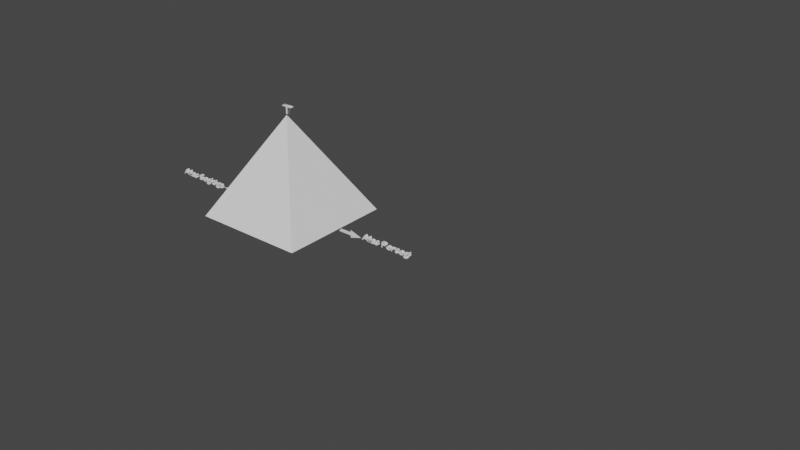 # Source: ket_limas4.blend  (saved by Blender 2.92.15; exported with 4.5.12 LTS)
import bpy
from mathutils import Matrix  # noqa: F401  (used for matrix-valued properties, if any)

bpy.ops.wm.read_factory_settings(use_empty=True)
scene = bpy.context.scene
scene.name = 'Scene'

# ---- collections
col_collection = bpy.data.collections.new('Collection'); scene.collection.children.link(col_collection)

# ---- world
world_world = bpy.data.worlds.new('World'); scene.world = world_world
world_world.use_nodes = True; world_world.node_tree.nodes.clear()
_N = world_world.node_tree.nodes; _L = world_world.node_tree.links
n0 = _N.new('ShaderNodeOutputWorld'); n0.name = 'World Output'; n0.location = (300, 300)
n1 = _N.new('ShaderNodeBackground'); n1.name = 'Background'; n1.location = (10, 300)
n1.inputs[0].default_value = (0.05088, 0.05088, 0.05088, 1.0)
_L.new(n1.outputs[0], n0.inputs[0])
n0.is_active_output = True
world_world.color = (0.05088, 0.05088, 0.05088)
world_world.use_sun_shadow = False
world_world.sun_shadow_jitter_overblur = 0.0

# ---- meshes
me_cube_006 = bpy.data.meshes.new('Cube.006')
me_cube_006.from_pydata([], [], [])
_uv = me_cube_006.uv_layers.new(name='UVMap')
_uv.uv.foreach_set('vector', [])
me_cube_006.use_remesh_fix_poles = True
me_cube_006.use_remesh_preserve_attributes = False
me_cube_006.use_mirror_vertex_groups = False
me_cube_006.update()
me_cylinder_004 = bpy.data.meshes.new('Cylinder.004')
me_cylinder_004.from_pydata([], [], [])
_uv = me_cylinder_004.uv_layers.new(name='UVMap')
_uv.uv.foreach_set('vector', [])
me_cylinder_004.use_remesh_fix_poles = True
me_cylinder_004.use_remesh_preserve_attributes = False
me_cylinder_004.use_mirror_vertex_groups = False
me_cylinder_004.update()
me_cube = bpy.data.meshes.new('Cube')
me_cube.from_pydata([], [], [])
_uv = me_cube.uv_layers.new(name='UVMap')
_uv.uv.foreach_set('vector', [])
me_cube.use_remesh_fix_poles = True
me_cube.use_remesh_preserve_attributes = False
me_cube.use_mirror_vertex_groups = False
me_cube.update()
me_cube_008 = bpy.data.meshes.new('Cube.008')
me_cube_008.from_pydata([], [], [])
_uv = me_cube_008.uv_layers.new(name='UVMap')
_uv.uv.foreach_set('vector', [])
me_cube_008.use_remesh_fix_poles = True
me_cube_008.use_remesh_preserve_attributes = False
me_cube_008.use_mirror_vertex_groups = False
me_cube_008.update()
me_cube_009 = bpy.data.meshes.new('Cube.009')
me_cube_009.from_pydata([(-1.0, -1.192e-07, 0.0), (0.0, -1.192e-07, 2.0), (1.0, -1.192e-07, 0.0)], [], [(2, 1, 0)])
_uv = me_cube_009.uv_layers.new(name='UVMap')
_uv.uv.foreach_set('vector', [0.375, 0.75, 0.625, 1.0, 0.375, 1.0])
me_cube_009.use_remesh_fix_poles = True
me_cube_009.use_remesh_preserve_attributes = False
me_cube_009.use_mirror_vertex_groups = False
me_cube_009.update()
me_cube_010 = bpy.data.meshes.new('Cube.010')
me_cube_010.from_pydata([(0.0, -1.0, 0.0), (0.0, 0.0, 2.0), (0.0, 1.0, 0.0)], [], [(2, 1, 0)])
_uv = me_cube_010.uv_layers.new(name='UVMap')
_uv.uv.foreach_set('vector', [0.375, 0.5, 0.625, 0.75, 0.375, 0.75])
me_cube_010.use_remesh_fix_poles = True
me_cube_010.use_remesh_preserve_attributes = False
me_cube_010.use_mirror_vertex_groups = False
me_cube_010.update()
me_cube_011 = bpy.data.meshes.new('Cube.011')
me_cube_011.from_pydata([(-1.0, 1.192e-07, 0.0), (0.0, 1.192e-07, 2.0), (1.0, 1.192e-07, 0.0)], [], [(0, 1, 2)])
_uv = me_cube_011.uv_layers.new(name='UVMap')
_uv.uv.foreach_set('vector', [0.375, 0.25, 0.625, 0.5, 0.375, 0.5])
me_cube_011.use_remesh_fix_poles = True
me_cube_011.use_remesh_preserve_attributes = False
me_cube_011.use_mirror_vertex_groups = False
me_cube_011.update()
me_cube_012 = bpy.data.meshes.new('Cube.012')
me_cube_012.from_pydata([(0.0, -1.0, 0.0), (0.0, 0.0, 2.0), (0.0, 1.0, 0.0)], [], [(0, 1, 2)])
_uv = me_cube_012.uv_layers.new(name='UVMap')
_uv.uv.foreach_set('vector', [0.375, 0.0, 0.625, 0.25, 0.375, 0.25])
me_cube_012.use_remesh_fix_poles = True
me_cube_012.use_remesh_preserve_attributes = False
me_cube_012.use_mirror_vertex_groups = False
me_cube_012.update()
me_cube_013 = bpy.data.meshes.new('Cube.013')
me_cube_013.from_pydata([(-1.0, -1.0, -1.0), (-1.0, 1.0, -1.0), (1.0, -1.0, -1.0), (1.0, 1.0, -1.0)], [], [(1, 3, 2, 0)])
_uv = me_cube_013.uv_layers.new(name='UVMap')
_uv.uv.foreach_set('vector', [0.125, 0.5, 0.375, 0.5, 0.375, 0.75, 0.125, 0.75])
me_cube_013.use_remesh_fix_poles = True
me_cube_013.use_remesh_preserve_attributes = False
me_cube_013.use_mirror_vertex_groups = False
me_cube_013.update()
me_plane_005 = bpy.data.meshes.new('Plane.005')
me_plane_005.from_pydata([(-1.0, -1.0, 0.0), (1.0, -1.0, 0.0), (-1.0, 1.0, 0.0), (1.0, 1.0, 0.0)], [], [(0, 1, 3, 2)])
_uv = me_plane_005.uv_layers.new(name='UVMap')
_uv.uv.foreach_set('vector', [0.0, 0.0, 1.0, 0.0, 1.0, 1.0, 0.0, 1.0])
me_plane_005.use_remesh_fix_poles = True
me_plane_005.use_remesh_preserve_attributes = False
me_plane_005.use_mirror_vertex_groups = False
me_plane_005.update()
me_plane_006 = bpy.data.meshes.new('Plane.006')
me_plane_006.from_pydata([(-1.0, 0.0, 0.0), (1.0, -1.0, 0.0), (1.0, 1.0, 0.0)], [], [(0, 1, 2)])
_uv = me_plane_006.uv_layers.new(name='UVMap')
_uv.uv.foreach_set('vector', [0.0, 0.0, 1.0, 0.0, 1.0, 1.0])
me_plane_006.use_remesh_fix_poles = True
me_plane_006.use_remesh_preserve_attributes = False
me_plane_006.use_mirror_vertex_groups = False
me_plane_006.update()
me_plane_007 = bpy.data.meshes.new('Plane.007')
me_plane_007.from_pydata([(-1.0, -1.0, 0.0), (1.0, -1.0, 0.0), (-1.0, 1.0, 0.0), (1.0, 1.0, 0.0)], [], [(0, 1, 3, 2)])
_uv = me_plane_007.uv_layers.new(name='UVMap')
_uv.uv.foreach_set('vector', [0.0, 0.0, 1.0, 0.0, 1.0, 1.0, 0.0, 1.0])
me_plane_007.use_remesh_fix_poles = True
me_plane_007.use_remesh_preserve_attributes = False
me_plane_007.use_mirror_vertex_groups = False
me_plane_007.update()
me_plane_004 = bpy.data.meshes.new('Plane.004')
me_plane_004.from_pydata([(-1.0, 0.0, 0.0), (1.0, -1.0, 0.0), (1.0, 1.0, 0.0)], [], [(0, 1, 2)])
_uv = me_plane_004.uv_layers.new(name='UVMap')
_uv.uv.foreach_set('vector', [0.0, 0.0, 1.0, 0.0, 1.0, 1.0])
me_plane_004.use_remesh_fix_poles = True
me_plane_004.use_remesh_preserve_attributes = False
me_plane_004.use_mirror_vertex_groups = False
me_plane_004.update()

# ---- curves / text
txt_text_002 = bpy.data.curves.new('Text.002', 'FONT')
txt_text_002.dimensions = '2D'
txt_text_002.body = 'T'
txt_text_002.use_path_clamp = True
txt_text_002.extrude = 0.1
txt_text_004 = bpy.data.curves.new('Text.004', 'FONT')
txt_text_004.dimensions = '2D'
txt_text_004.body = 'Alas Segitiga'
txt_text_004.use_path_clamp = True
txt_text_004.extrude = 0.1
txt_text_005 = bpy.data.curves.new('Text.005', 'FONT')
txt_text_005.dimensions = '2D'
txt_text_005.body = 'Alas Persegi'
txt_text_005.use_path_clamp = True
txt_text_005.extrude = 0.1

# ---- objects
ob_cube = bpy.data.objects.new('Cube', me_cube_006)
ob_cylinder = bpy.data.objects.new('Cylinder', me_cylinder_004)
ob_cube_001 = bpy.data.objects.new('Cube.001', me_cube)
ob_cube_002 = bpy.data.objects.new('Cube.002', me_cube_008)
ob_cube_003 = bpy.data.objects.new('Cube.003', me_cube_009)
ob_cube_004 = bpy.data.objects.new('Cube.004', me_cube_010)
ob_cube_005 = bpy.data.objects.new('Cube.005', me_cube_011)
ob_cube_006 = bpy.data.objects.new('Cube.006', me_cube_012)
ob_cube_007 = bpy.data.objects.new('Cube.007', me_cube_013)
ob_text_002 = bpy.data.objects.new('Text.002', txt_text_002)
ob_plane_005 = bpy.data.objects.new('Plane.005', me_plane_005)
ob_plane_006 = bpy.data.objects.new('Plane.006', me_plane_006)
ob_plane_003 = bpy.data.objects.new('Plane.003', me_plane_007)
ob_plane_002 = bpy.data.objects.new('Plane.002', me_plane_004)
ob_text_001 = bpy.data.objects.new('Text.001', txt_text_004)
ob_text_004 = bpy.data.objects.new('Text.004', txt_text_005)

# ---- transforms, parenting, visibility, modifiers, constraints
ob_cube.location = (-0.08296, 0.0, -0.02632)
ob_cube.scale = (1.13, 1.0, 0.546)
ob_cube.lineart.crease_threshold = 0.0
ob_cylinder.location = (1.047, 0.3052, -0.5431)
ob_cylinder.rotation_euler = (0.0, -0.0, 0.7854)
ob_cylinder.lineart.crease_threshold = 0.0
ob_cube_001.location = (-0.4704, 1.012, 0.6011)
ob_cube_001.scale = (0.666, 0.6509, 0.5912)
ob_cube_001.lineart.crease_threshold = 0.0
ob_cube_002.location = (2.263, -0.1045, 0.2954)
ob_cube_002.scale = (0.3604, 0.3604, 0.3604)
ob_cube_002.lineart.crease_threshold = 0.0
ob_cube_003.location = (-0.2385, 0.001601, -0.1026)
ob_cube_003.rotation_euler = (-0.5236, -0.0, 0.0)
ob_cube_003.scale = (0.3604, 0.3604, 0.3604)
ob_cube_003.lineart.crease_threshold = 0.0
ob_cube_004.location = (0.122, 0.3621, -0.1026)
ob_cube_004.rotation_euler = (0.0, -0.5236, 0.0)
ob_cube_004.scale = (0.3604, 0.3604, 0.3604)
ob_cube_004.lineart.crease_threshold = 0.0
ob_cube_005.location = (-0.2385, 0.7225, -0.1026)
ob_cube_005.rotation_euler = (0.5236, -0.0, 0.0)
ob_cube_005.scale = (0.3604, 0.3604, 0.3604)
ob_cube_005.lineart.crease_threshold = 0.0
ob_cube_006.location = (-0.5989, 0.3621, -0.1026)
ob_cube_006.rotation_euler = (0.0, 0.5236, 0.0)
ob_cube_006.scale = (0.3604, 0.3604, 0.3604)
ob_cube_006.lineart.crease_threshold = 0.0
ob_cube_007.location = (-0.2385, 0.3621, 0.2579)
ob_cube_007.scale = (0.3604, 0.3604, 0.3604)
ob_cube_007.lineart.crease_threshold = 0.0
ob_text_002.location = (-0.2524, 0.3522, 0.5385)
ob_text_002.rotation_euler = (1.571, -0.0, 0.0)
ob_text_002.scale = (0.1199, 0.07009, 0.1)
ob_text_002.lineart.crease_threshold = 0.0
ob_plane_005.parent = ob_plane_006
ob_plane_005.matrix_parent_inverse = Matrix(((2.35, -0.0, 0.0, 8.986), (-0.0, 3.571, -0.0, 0.0), (0.0, 0.0, 1.0, -0.0), (-0.0, 0.0, -0.0, 1.0)))
ob_plane_005.location = (-2.584, 0.0, 0.0)
ob_plane_005.scale = (0.8116, 0.1196, 1.0)
ob_plane_005.lineart.crease_threshold = 0.0
ob_plane_006.location = (0.2279, 0.4172, -0.1257)
ob_plane_006.rotation_euler = (1.571, -3.142, 0.0)
ob_plane_006.scale = (0.04052, 0.02477, 0.6974)
ob_plane_006.lineart.crease_threshold = 0.0
ob_plane_003.parent = ob_plane_002
ob_plane_003.matrix_parent_inverse = Matrix(((2.35, -0.0, 0.0, 8.986), (-0.0, 3.571, -0.0, 0.0), (0.0, 0.0, 1.0, -0.0), (-0.0, 0.0, -0.0, 1.0)))
ob_plane_003.location = (-2.584, 0.0, 0.0)
ob_plane_003.scale = (0.8116, 0.1196, 1.0)
ob_plane_003.lineart.crease_threshold = 0.0
ob_plane_002.location = (-0.7834, 0.3572, -0.1084)
ob_plane_002.rotation_euler = (0.0, -3.142, 3.142)
ob_plane_002.scale = (0.04052, 0.02477, 0.6974)
ob_plane_002.lineart.crease_threshold = 0.0
ob_text_001.location = (-1.207, 0.3675, -0.1251)
ob_text_001.rotation_euler = (1.571, 0.0, 0.0)
ob_text_001.scale = (0.07299, 0.04989, 0.1)
ob_text_001.lineart.crease_threshold = 0.0
ob_text_004.location = (0.2834, 0.4145, -0.1251)
ob_text_004.rotation_euler = (1.571, 0.0, 0.0)
ob_text_004.scale = (0.07299, 0.04989, 0.1)
ob_text_004.lineart.crease_threshold = 0.0

# ---- collection membership
col_collection.objects.link(ob_cube)
col_collection.objects.link(ob_cylinder)
col_collection.objects.link(ob_cube_001)
col_collection.objects.link(ob_cube_002)
col_collection.objects.link(ob_cube_003)
col_collection.objects.link(ob_cube_004)
col_collection.objects.link(ob_cube_005)
col_collection.objects.link(ob_cube_006)
col_collection.objects.link(ob_cube_007)
col_collection.objects.link(ob_text_002)
col_collection.objects.link(ob_plane_005)
col_collection.objects.link(ob_plane_006)
col_collection.objects.link(ob_plane_003)
col_collection.objects.link(ob_plane_002)
col_collection.objects.link(ob_text_001)
col_collection.objects.link(ob_text_004)

# ---- scene / render settings (as saved in the file)
scene.frame_start = 1; scene.frame_end = 250; scene.frame_set(1)
scene.render.engine = 'BLENDER_EEVEE_NEXT'
scene.cycles.use_denoising = False
scene.cycles.samples = 128
scene.cycles.sampling_pattern = 'TABULATED_SOBOL'
scene.cycles.use_adaptive_sampling = False
scene.cycles.use_light_tree = False
scene.view_settings.view_transform = 'Filmic'
bpy.context.view_layer.update()

# ---- added for rendering (the .blend has no active camera and no usable light): camera, sun
cam_auto = bpy.data.cameras.new('AutoCamera')
cam_auto.lens = 50.0
cam_auto.sensor_width = 36.0
cam_auto.clip_end = 1000.0
ob_auto_camera = bpy.data.objects.new('AutoCamera', cam_auto)
scene.collection.objects.link(ob_auto_camera)
ob_auto_camera.location = (4.06333, -3.7882, 2.8571)
ob_auto_camera.rotation_euler = (1.09748, -7.21219e-08, 0.694738)
scene.camera = ob_auto_camera
light_auto_sun = bpy.data.lights.new('AutoSun', 'SUN')
light_auto_sun.energy = 3.0
light_auto_sun.angle = 0.0523599
ob_auto_sun = bpy.data.objects.new('AutoSun', light_auto_sun)
scene.collection.objects.link(ob_auto_sun)
ob_auto_sun.rotation_euler = (0.872665, 0.174533, 0.523599)
bpy.context.view_layer.update()
